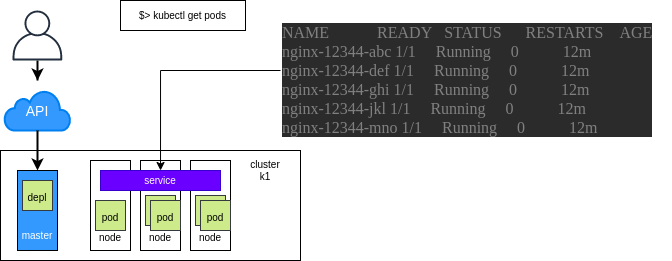

The diagram above was exported from draw.io. Its source (the exported page's mxGraphModel, read from the mxfile embedded in the PNG):
<mxGraphModel dx="931" dy="534" grid="1" gridSize="10" guides="1" tooltips="1" connect="1" arrows="1" fold="1" page="1" pageScale="1" pageWidth="850" pageHeight="1100" math="0" shadow="0">
  <root>
    <mxCell id="0" />
    <mxCell id="1" parent="0" />
    <mxCell id="lR9bduGKACyqy3FOzmFp-56" value="" style="rounded=0;whiteSpace=wrap;html=1;labelBackgroundColor=none;strokeColor=#000000;fillColor=#FFFFFF;fontColor=#000000;" parent="1" vertex="1">
      <mxGeometry x="140" y="150" width="300" height="110" as="geometry" />
    </mxCell>
    <mxCell id="lR9bduGKACyqy3FOzmFp-84" style="edgeStyle=orthogonalEdgeStyle;rounded=0;orthogonalLoop=1;jettySize=auto;html=1;endArrow=classic;endFill=1;strokeColor=#000000;strokeWidth=2;fontSize=14;fontColor=#000000;" parent="1" source="lR9bduGKACyqy3FOzmFp-81" edge="1">
      <mxGeometry relative="1" as="geometry">
        <mxPoint x="177" y="80" as="targetPoint" />
      </mxGeometry>
    </mxCell>
    <mxCell id="lR9bduGKACyqy3FOzmFp-81" value="" style="outlineConnect=0;fontColor=#232F3E;gradientColor=none;fillColor=#232F3E;strokeColor=none;dashed=0;verticalLabelPosition=bottom;verticalAlign=top;align=center;html=1;fontSize=12;fontStyle=0;aspect=fixed;pointerEvents=1;shape=mxgraph.aws4.user;labelBackgroundColor=none;" parent="1" vertex="1">
      <mxGeometry x="152" y="10" width="50" height="50" as="geometry" />
    </mxCell>
    <mxCell id="lR9bduGKACyqy3FOzmFp-82" value="" style="html=1;verticalLabelPosition=bottom;align=center;labelBackgroundColor=#ffffff;verticalAlign=top;strokeWidth=2;strokeColor=#0080F0;shadow=0;dashed=0;shape=mxgraph.ios7.icons.cloud;fontSize=14;fontColor=#000000;fillColor=#3399FF;" parent="1" vertex="1">
      <mxGeometry x="144" y="90" width="66" height="40" as="geometry" />
    </mxCell>
    <mxCell id="lR9bduGKACyqy3FOzmFp-85" style="edgeStyle=orthogonalEdgeStyle;rounded=0;orthogonalLoop=1;jettySize=auto;html=1;endArrow=classic;endFill=1;strokeColor=#000000;strokeWidth=2;fontSize=14;fontColor=#000000;entryX=0.5;entryY=0;entryDx=0;entryDy=0;" parent="1" target="lR9bduGKACyqy3FOzmFp-87" edge="1">
      <mxGeometry relative="1" as="geometry">
        <mxPoint x="177" y="150" as="targetPoint" />
        <mxPoint x="177" y="130" as="sourcePoint" />
      </mxGeometry>
    </mxCell>
    <mxCell id="lR9bduGKACyqy3FOzmFp-83" value="&lt;font color=&quot;#ffffff&quot;&gt;API&lt;/font&gt;" style="text;html=1;strokeColor=none;fillColor=none;align=center;verticalAlign=middle;whiteSpace=wrap;rounded=0;labelBackgroundColor=none;fontSize=14;fontColor=#000000;" parent="1" vertex="1">
      <mxGeometry x="157" y="100" width="40" height="20" as="geometry" />
    </mxCell>
    <mxCell id="lR9bduGKACyqy3FOzmFp-87" value="" style="rounded=0;whiteSpace=wrap;html=1;labelBackgroundColor=none;strokeColor=#000000;fillColor=#3399FF;gradientColor=none;fontSize=14;fontColor=#000000;" parent="1" vertex="1">
      <mxGeometry x="157" y="170" width="40" height="80" as="geometry" />
    </mxCell>
    <mxCell id="lR9bduGKACyqy3FOzmFp-88" value="" style="rounded=0;whiteSpace=wrap;html=1;labelBackgroundColor=none;strokeColor=#000000;gradientColor=none;fontSize=14;fontColor=#000000;fillColor=#FFFFFF;" parent="1" vertex="1">
      <mxGeometry x="230" y="160" width="40" height="90" as="geometry" />
    </mxCell>
    <mxCell id="lR9bduGKACyqy3FOzmFp-89" value="&lt;font style=&quot;font-size: 10px&quot;&gt;node&lt;/font&gt;" style="text;html=1;strokeColor=none;fillColor=none;align=center;verticalAlign=middle;whiteSpace=wrap;rounded=0;labelBackgroundColor=none;fontSize=14;fontColor=#000000;" parent="1" vertex="1">
      <mxGeometry x="230" y="230" width="40" height="10" as="geometry" />
    </mxCell>
    <mxCell id="lR9bduGKACyqy3FOzmFp-90" value="&lt;font style=&quot;font-size: 10px&quot;&gt;pod&lt;/font&gt;" style="rounded=0;whiteSpace=wrap;html=1;labelBackgroundColor=none;strokeColor=#36393d;fillColor=#cdeb8b;fontSize=14;" parent="1" vertex="1">
      <mxGeometry x="235" y="200" width="30" height="30" as="geometry" />
    </mxCell>
    <mxCell id="lR9bduGKACyqy3FOzmFp-92" value="" style="rounded=0;whiteSpace=wrap;html=1;labelBackgroundColor=none;strokeColor=#000000;gradientColor=none;fontSize=14;fontColor=#000000;fillColor=#FFFFFF;" parent="1" vertex="1">
      <mxGeometry x="280" y="160" width="40" height="90" as="geometry" />
    </mxCell>
    <mxCell id="lR9bduGKACyqy3FOzmFp-93" value="&lt;font style=&quot;font-size: 10px&quot;&gt;node&lt;/font&gt;" style="text;html=1;strokeColor=none;fillColor=none;align=center;verticalAlign=middle;whiteSpace=wrap;rounded=0;labelBackgroundColor=none;fontSize=14;fontColor=#000000;" parent="1" vertex="1">
      <mxGeometry x="280" y="230" width="40" height="10" as="geometry" />
    </mxCell>
    <mxCell id="lR9bduGKACyqy3FOzmFp-95" value="" style="rounded=0;whiteSpace=wrap;html=1;labelBackgroundColor=none;strokeColor=#000000;gradientColor=none;fontSize=14;fontColor=#000000;fillColor=#FFFFFF;" parent="1" vertex="1">
      <mxGeometry x="330" y="160" width="40" height="90" as="geometry" />
    </mxCell>
    <mxCell id="lR9bduGKACyqy3FOzmFp-96" value="&lt;font style=&quot;font-size: 10px&quot;&gt;node&lt;/font&gt;" style="text;html=1;strokeColor=none;fillColor=none;align=center;verticalAlign=middle;whiteSpace=wrap;rounded=0;labelBackgroundColor=none;fontSize=14;fontColor=#000000;" parent="1" vertex="1">
      <mxGeometry x="330" y="230" width="40" height="10" as="geometry" />
    </mxCell>
    <mxCell id="lR9bduGKACyqy3FOzmFp-97" value="master" style="text;html=1;strokeColor=none;fillColor=none;align=center;verticalAlign=middle;whiteSpace=wrap;rounded=0;labelBackgroundColor=none;fontSize=10;fontColor=#FFFFFF;" parent="1" vertex="1">
      <mxGeometry x="157" y="225" width="40" height="20" as="geometry" />
    </mxCell>
    <mxCell id="lR9bduGKACyqy3FOzmFp-98" value="&lt;font style=&quot;font-size: 10px&quot;&gt;depl&lt;/font&gt;" style="rounded=0;whiteSpace=wrap;html=1;labelBackgroundColor=none;strokeColor=#36393d;fillColor=#cdeb8b;fontSize=14;" parent="1" vertex="1">
      <mxGeometry x="162" y="180" width="30" height="30" as="geometry" />
    </mxCell>
    <mxCell id="lR9bduGKACyqy3FOzmFp-99" value="service" style="rounded=0;whiteSpace=wrap;html=1;labelBackgroundColor=none;strokeColor=#3700CC;fillColor=#6a00ff;fontSize=10;fontColor=#ffffff;" parent="1" vertex="1">
      <mxGeometry x="240" y="170" width="120" height="20" as="geometry" />
    </mxCell>
    <mxCell id="lR9bduGKACyqy3FOzmFp-103" style="edgeStyle=orthogonalEdgeStyle;rounded=0;orthogonalLoop=1;jettySize=auto;html=1;endArrow=classic;endFill=1;strokeColor=#000000;strokeWidth=1;fontSize=10;fontColor=#FFFFFF;" parent="1" target="lR9bduGKACyqy3FOzmFp-99" edge="1" source="Sg68eC91pQMF25KXV4TL-5">
      <mxGeometry relative="1" as="geometry">
        <mxPoint x="300" y="120" as="sourcePoint" />
      </mxGeometry>
    </mxCell>
    <mxCell id="lR9bduGKACyqy3FOzmFp-107" value="cluster&lt;br&gt;k1" style="text;html=1;strokeColor=none;fillColor=none;align=center;verticalAlign=middle;whiteSpace=wrap;rounded=0;labelBackgroundColor=#ffffff;fontSize=10;fontColor=#000000;" parent="1" vertex="1">
      <mxGeometry x="385" y="160" width="40" height="20" as="geometry" />
    </mxCell>
    <mxCell id="lR9bduGKACyqy3FOzmFp-109" value="$&amp;gt; kubectl get pods" style="rounded=0;whiteSpace=wrap;html=1;labelBackgroundColor=#ffffff;strokeColor=#000000;fillColor=#FFFFFF;gradientColor=none;fontSize=10;fontColor=#000000;" parent="1" vertex="1">
      <mxGeometry x="260" width="125" height="30" as="geometry" />
    </mxCell>
    <mxCell id="Sg68eC91pQMF25KXV4TL-1" value="&lt;font style=&quot;font-size: 10px&quot;&gt;pod&lt;/font&gt;" style="rounded=0;whiteSpace=wrap;html=1;labelBackgroundColor=none;strokeColor=#36393d;fillColor=#cdeb8b;fontSize=14;" vertex="1" parent="1">
      <mxGeometry x="285" y="195" width="30" height="30" as="geometry" />
    </mxCell>
    <mxCell id="Sg68eC91pQMF25KXV4TL-2" value="&lt;font style=&quot;font-size: 10px&quot;&gt;pod&lt;/font&gt;" style="rounded=0;whiteSpace=wrap;html=1;labelBackgroundColor=none;strokeColor=#36393d;fillColor=#cdeb8b;fontSize=14;" vertex="1" parent="1">
      <mxGeometry x="290" y="200" width="30" height="30" as="geometry" />
    </mxCell>
    <mxCell id="Sg68eC91pQMF25KXV4TL-3" value="&lt;font style=&quot;font-size: 10px&quot;&gt;pod&lt;/font&gt;" style="rounded=0;whiteSpace=wrap;html=1;labelBackgroundColor=none;strokeColor=#36393d;fillColor=#cdeb8b;fontSize=14;" vertex="1" parent="1">
      <mxGeometry x="335" y="195" width="30" height="30" as="geometry" />
    </mxCell>
    <mxCell id="Sg68eC91pQMF25KXV4TL-4" value="&lt;font style=&quot;font-size: 10px&quot;&gt;pod&lt;/font&gt;" style="rounded=0;whiteSpace=wrap;html=1;labelBackgroundColor=none;strokeColor=#36393d;fillColor=#cdeb8b;fontSize=14;" vertex="1" parent="1">
      <mxGeometry x="340" y="200" width="30" height="30" as="geometry" />
    </mxCell>
    <mxCell id="Sg68eC91pQMF25KXV4TL-5" value="&lt;pre style=&quot;background-color: #2b2b2b ; color: #a9b7c6 ; font-family: &amp;quot;jetbrains mono&amp;quot; ; font-size: 12.0pt&quot;&gt;&lt;span style=&quot;color: #808080&quot;&gt;NAME            READY   STATUS      RESTARTS    AGE&lt;br&gt;&lt;/span&gt;&lt;span style=&quot;color: #808080&quot;&gt;nginx-12344-abc 1/1     Running     0           12m&lt;br&gt;&lt;/span&gt;&lt;span style=&quot;color: #808080&quot;&gt;nginx-12344-def 1/1     Running     0           12m&lt;br&gt;&lt;/span&gt;&lt;span style=&quot;color: #808080&quot;&gt;nginx-12344-ghi 1/1     Running     0           12m&lt;br&gt;&lt;/span&gt;&lt;span style=&quot;color: #808080&quot;&gt;nginx-12344-jkl 1/1     Running     0           12m&lt;br&gt;&lt;/span&gt;&lt;span style=&quot;color: #808080&quot;&gt;nginx-12344-mno 1/1     Running     0           12m&lt;/span&gt;&lt;/pre&gt;" style="text;whiteSpace=wrap;html=1;" vertex="1" parent="1">
      <mxGeometry x="420" width="390" height="140" as="geometry" />
    </mxCell>
  </root>
</mxGraphModel>